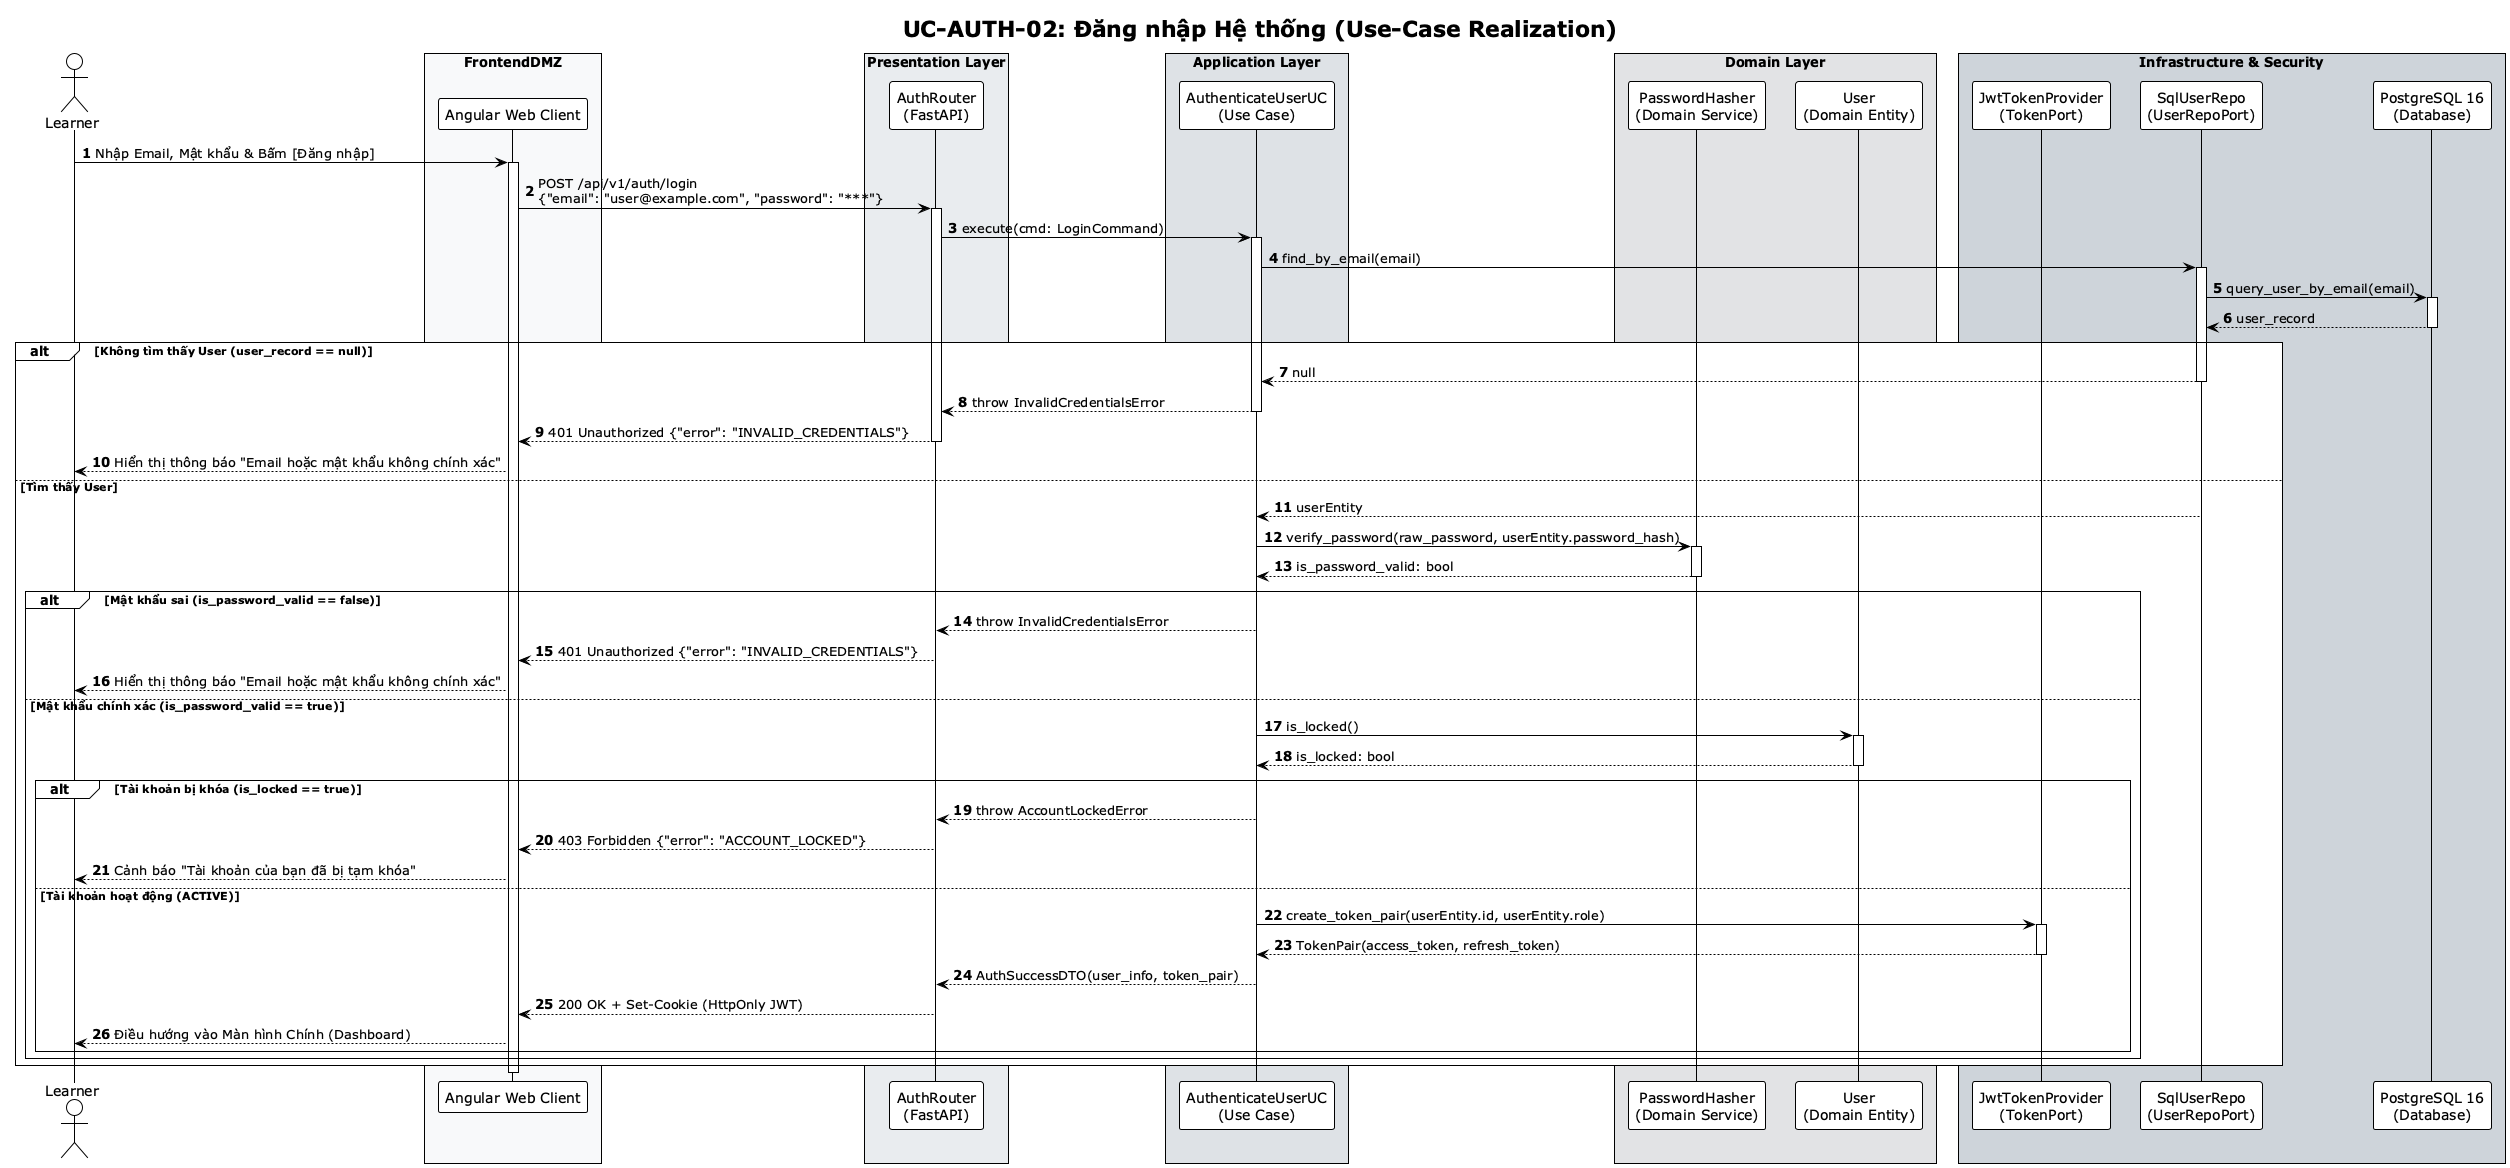

The diagram above was rendered by PlantUML. Its source (embedded in the PNG):
@startuml SD1_User_Login
!theme plain
autonumber
skinparam BoxPadding 10
skinparam ParticipantPadding 10
skinparam ResponseMessageBelowArrow true

title UC-AUTH-02: Đăng nhập Hệ thống (Use-Case Realization)

actor "Learner" as User
box "FrontendDMZ" #F8F9FA
    participant "Angular Web Client" as UI
end box
box "Presentation Layer" #E9ECEF
    participant "AuthRouter\n(FastAPI)" as Router
end box
box "Application Layer" #DEE2E6
    participant "AuthenticateUserUC\n(Use Case)" as AuthUC
end box
box "Domain Layer" #E2E3E5
    participant "PasswordHasher\n(Domain Service)" as Hasher
    participant "User\n(Domain Entity)" as UserEntity
end box
box "Infrastructure & Security" #CED4DA
    participant "JwtTokenProvider\n(TokenPort)" as TokenService
    participant "SqlUserRepo\n(UserRepoPort)" as Repo
    participant "PostgreSQL 16\n(Database)" as DB
end box

User -> UI: Nhập Email, Mật khẩu & Bấm [Đăng nhập]
activate UI
UI -> Router: POST /api/v1/auth/login\n{"email": "user@example.com", "password": "***"}
activate Router

Router -> AuthUC: execute(cmd: LoginCommand)
activate AuthUC

AuthUC -> Repo: find_by_email(email)
activate Repo
Repo -> DB: query_user_by_email(email)
activate DB
DB --> Repo: user_record
deactivate DB

alt Không tìm thấy User (user_record == null)
    Repo --> AuthUC: null
    deactivate Repo
    AuthUC --> Router: throw InvalidCredentialsError
    deactivate AuthUC
    Router --> UI: 401 Unauthorized {"error": "INVALID_CREDENTIALS"}
    deactivate Router
    UI --> User: Hiển thị thông báo "Email hoặc mật khẩu không chính xác"
else Tìm thấy User
    Repo --> AuthUC: userEntity
    deactivate Repo

    AuthUC -> Hasher: verify_password(raw_password, userEntity.password_hash)
    activate Hasher
    Hasher --> AuthUC: is_password_valid: bool
    deactivate Hasher

    alt Mật khẩu sai (is_password_valid == false)
        AuthUC --> Router: throw InvalidCredentialsError
        deactivate AuthUC
        Router --> UI: 401 Unauthorized {"error": "INVALID_CREDENTIALS"}
        deactivate Router
        UI --> User: Hiển thị thông báo "Email hoặc mật khẩu không chính xác"
    else Mật khẩu chính xác (is_password_valid == true)
        AuthUC -> UserEntity: is_locked()
        activate UserEntity
        UserEntity --> AuthUC: is_locked: bool
        deactivate UserEntity

        alt Tài khoản bị khóa (is_locked == true)
            AuthUC --> Router: throw AccountLockedError
            deactivate AuthUC
            Router --> UI: 403 Forbidden {"error": "ACCOUNT_LOCKED"}
            deactivate Router
            UI --> User: Cảnh báo "Tài khoản của bạn đã bị tạm khóa"
        else Tài khoản hoạt động (ACTIVE)
            AuthUC -> TokenService: create_token_pair(userEntity.id, userEntity.role)
            activate TokenService
            TokenService --> AuthUC: TokenPair(access_token, refresh_token)
            deactivate TokenService

            AuthUC --> Router: AuthSuccessDTO(user_info, token_pair)
            deactivate AuthUC

            Router --> UI: 200 OK + Set-Cookie (HttpOnly JWT)
            deactivate Router

            UI --> User: Điều hướng vào Màn hình Chính (Dashboard)
        end
    end
end
deactivate UI

@enduml